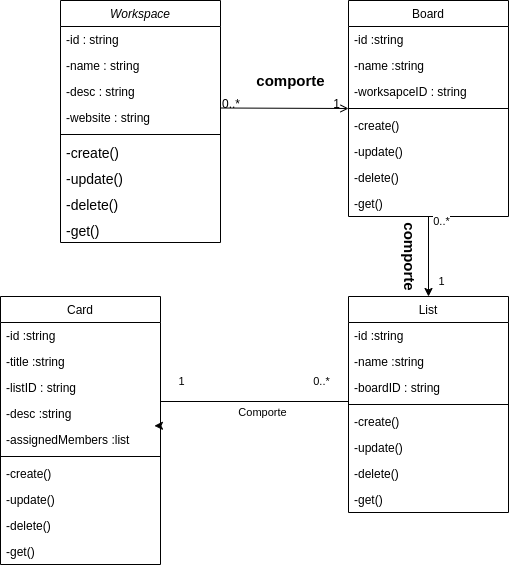

The diagram above was exported from draw.io. Its source (the exported page's mxGraphModel, read from the mxfile embedded in the PNG):
<mxGraphModel dx="1426" dy="761" grid="1" gridSize="20" guides="1" tooltips="1" connect="1" arrows="1" fold="1" page="1" pageScale="1" pageWidth="827" pageHeight="1169" math="0" shadow="0">
  <root>
    <mxCell id="WIyWlLk6GJQsqaUBKTNV-0" />
    <mxCell id="WIyWlLk6GJQsqaUBKTNV-1" parent="WIyWlLk6GJQsqaUBKTNV-0" />
    <mxCell id="zkfFHV4jXpPFQw0GAbJ--0" value="Workspace" style="swimlane;fontStyle=2;align=center;verticalAlign=top;childLayout=stackLayout;horizontal=1;startSize=26;horizontalStack=0;resizeParent=1;resizeLast=0;collapsible=1;marginBottom=0;rounded=0;shadow=0;strokeWidth=1;" parent="WIyWlLk6GJQsqaUBKTNV-1" vertex="1">
      <mxGeometry x="220" y="120" width="160" height="242" as="geometry">
        <mxRectangle x="230" y="140" width="160" height="26" as="alternateBounds" />
      </mxGeometry>
    </mxCell>
    <mxCell id="zkfFHV4jXpPFQw0GAbJ--1" value="-id : string&#10;" style="text;align=left;verticalAlign=top;spacingLeft=4;spacingRight=4;overflow=hidden;rotatable=0;points=[[0,0.5],[1,0.5]];portConstraint=eastwest;" parent="zkfFHV4jXpPFQw0GAbJ--0" vertex="1">
      <mxGeometry y="26" width="160" height="26" as="geometry" />
    </mxCell>
    <mxCell id="zkfFHV4jXpPFQw0GAbJ--2" value="-name : string" style="text;align=left;verticalAlign=top;spacingLeft=4;spacingRight=4;overflow=hidden;rotatable=0;points=[[0,0.5],[1,0.5]];portConstraint=eastwest;rounded=0;shadow=0;html=0;" parent="zkfFHV4jXpPFQw0GAbJ--0" vertex="1">
      <mxGeometry y="52" width="160" height="26" as="geometry" />
    </mxCell>
    <mxCell id="zkfFHV4jXpPFQw0GAbJ--3" value="-desc : string" style="text;align=left;verticalAlign=top;spacingLeft=4;spacingRight=4;overflow=hidden;rotatable=0;points=[[0,0.5],[1,0.5]];portConstraint=eastwest;rounded=0;shadow=0;html=0;" parent="zkfFHV4jXpPFQw0GAbJ--0" vertex="1">
      <mxGeometry y="78" width="160" height="26" as="geometry" />
    </mxCell>
    <mxCell id="zkfFHV4jXpPFQw0GAbJ--5" value="-website : string" style="text;align=left;verticalAlign=top;spacingLeft=4;spacingRight=4;overflow=hidden;rotatable=0;points=[[0,0.5],[1,0.5]];portConstraint=eastwest;" parent="zkfFHV4jXpPFQw0GAbJ--0" vertex="1">
      <mxGeometry y="104" width="160" height="26" as="geometry" />
    </mxCell>
    <mxCell id="zkfFHV4jXpPFQw0GAbJ--4" value="" style="line;html=1;strokeWidth=1;align=left;verticalAlign=middle;spacingTop=-1;spacingLeft=3;spacingRight=3;rotatable=0;labelPosition=right;points=[];portConstraint=eastwest;" parent="zkfFHV4jXpPFQw0GAbJ--0" vertex="1">
      <mxGeometry y="130" width="160" height="8" as="geometry" />
    </mxCell>
    <mxCell id="OHpBpFjo2H3hWMoWtvpj-1" value="-create()" style="text;align=left;verticalAlign=top;spacingLeft=4;spacingRight=4;overflow=hidden;rotatable=0;points=[[0,0.5],[1,0.5]];portConstraint=eastwest;fontSize=14;" parent="zkfFHV4jXpPFQw0GAbJ--0" vertex="1">
      <mxGeometry y="138" width="160" height="26" as="geometry" />
    </mxCell>
    <mxCell id="OHpBpFjo2H3hWMoWtvpj-2" value="-update()" style="text;align=left;verticalAlign=top;spacingLeft=4;spacingRight=4;overflow=hidden;rotatable=0;points=[[0,0.5],[1,0.5]];portConstraint=eastwest;fontSize=14;" parent="zkfFHV4jXpPFQw0GAbJ--0" vertex="1">
      <mxGeometry y="164" width="160" height="26" as="geometry" />
    </mxCell>
    <mxCell id="OHpBpFjo2H3hWMoWtvpj-3" value="-delete()" style="text;align=left;verticalAlign=top;spacingLeft=4;spacingRight=4;overflow=hidden;rotatable=0;points=[[0,0.5],[1,0.5]];portConstraint=eastwest;fontSize=14;" parent="zkfFHV4jXpPFQw0GAbJ--0" vertex="1">
      <mxGeometry y="190" width="160" height="26" as="geometry" />
    </mxCell>
    <mxCell id="OHpBpFjo2H3hWMoWtvpj-4" value="-get()" style="text;align=left;verticalAlign=top;spacingLeft=4;spacingRight=4;overflow=hidden;rotatable=0;points=[[0,0.5],[1,0.5]];portConstraint=eastwest;fontSize=14;" parent="zkfFHV4jXpPFQw0GAbJ--0" vertex="1">
      <mxGeometry y="216" width="160" height="26" as="geometry" />
    </mxCell>
    <mxCell id="OHpBpFjo2H3hWMoWtvpj-27" value="" style="edgeStyle=orthogonalEdgeStyle;rounded=0;orthogonalLoop=1;jettySize=auto;html=1;" parent="WIyWlLk6GJQsqaUBKTNV-1" source="zkfFHV4jXpPFQw0GAbJ--17" target="OHpBpFjo2H3hWMoWtvpj-18" edge="1">
      <mxGeometry relative="1" as="geometry" />
    </mxCell>
    <mxCell id="zkfFHV4jXpPFQw0GAbJ--17" value="Board" style="swimlane;fontStyle=0;align=center;verticalAlign=top;childLayout=stackLayout;horizontal=1;startSize=26;horizontalStack=0;resizeParent=1;resizeLast=0;collapsible=1;marginBottom=0;rounded=0;shadow=0;strokeWidth=1;" parent="WIyWlLk6GJQsqaUBKTNV-1" vertex="1">
      <mxGeometry x="508" y="120" width="160" height="216" as="geometry">
        <mxRectangle x="550" y="140" width="160" height="26" as="alternateBounds" />
      </mxGeometry>
    </mxCell>
    <mxCell id="zkfFHV4jXpPFQw0GAbJ--18" value="-id :string" style="text;align=left;verticalAlign=top;spacingLeft=4;spacingRight=4;overflow=hidden;rotatable=0;points=[[0,0.5],[1,0.5]];portConstraint=eastwest;" parent="zkfFHV4jXpPFQw0GAbJ--17" vertex="1">
      <mxGeometry y="26" width="160" height="26" as="geometry" />
    </mxCell>
    <mxCell id="zkfFHV4jXpPFQw0GAbJ--19" value="-name :string" style="text;align=left;verticalAlign=top;spacingLeft=4;spacingRight=4;overflow=hidden;rotatable=0;points=[[0,0.5],[1,0.5]];portConstraint=eastwest;rounded=0;shadow=0;html=0;" parent="zkfFHV4jXpPFQw0GAbJ--17" vertex="1">
      <mxGeometry y="52" width="160" height="26" as="geometry" />
    </mxCell>
    <mxCell id="zkfFHV4jXpPFQw0GAbJ--20" value="-worksapceID : string" style="text;align=left;verticalAlign=top;spacingLeft=4;spacingRight=4;overflow=hidden;rotatable=0;points=[[0,0.5],[1,0.5]];portConstraint=eastwest;rounded=0;shadow=0;html=0;" parent="zkfFHV4jXpPFQw0GAbJ--17" vertex="1">
      <mxGeometry y="78" width="160" height="26" as="geometry" />
    </mxCell>
    <mxCell id="zkfFHV4jXpPFQw0GAbJ--23" value="" style="line;html=1;strokeWidth=1;align=left;verticalAlign=middle;spacingTop=-1;spacingLeft=3;spacingRight=3;rotatable=0;labelPosition=right;points=[];portConstraint=eastwest;" parent="zkfFHV4jXpPFQw0GAbJ--17" vertex="1">
      <mxGeometry y="104" width="160" height="8" as="geometry" />
    </mxCell>
    <mxCell id="zkfFHV4jXpPFQw0GAbJ--24" value="-create()" style="text;align=left;verticalAlign=top;spacingLeft=4;spacingRight=4;overflow=hidden;rotatable=0;points=[[0,0.5],[1,0.5]];portConstraint=eastwest;" parent="zkfFHV4jXpPFQw0GAbJ--17" vertex="1">
      <mxGeometry y="112" width="160" height="26" as="geometry" />
    </mxCell>
    <mxCell id="zkfFHV4jXpPFQw0GAbJ--21" value="-update()" style="text;align=left;verticalAlign=top;spacingLeft=4;spacingRight=4;overflow=hidden;rotatable=0;points=[[0,0.5],[1,0.5]];portConstraint=eastwest;rounded=0;shadow=0;html=0;" parent="zkfFHV4jXpPFQw0GAbJ--17" vertex="1">
      <mxGeometry y="138" width="160" height="26" as="geometry" />
    </mxCell>
    <mxCell id="zkfFHV4jXpPFQw0GAbJ--22" value="-delete()" style="text;align=left;verticalAlign=top;spacingLeft=4;spacingRight=4;overflow=hidden;rotatable=0;points=[[0,0.5],[1,0.5]];portConstraint=eastwest;rounded=0;shadow=0;html=0;" parent="zkfFHV4jXpPFQw0GAbJ--17" vertex="1">
      <mxGeometry y="164" width="160" height="26" as="geometry" />
    </mxCell>
    <mxCell id="zkfFHV4jXpPFQw0GAbJ--25" value="-get()" style="text;align=left;verticalAlign=top;spacingLeft=4;spacingRight=4;overflow=hidden;rotatable=0;points=[[0,0.5],[1,0.5]];portConstraint=eastwest;" parent="zkfFHV4jXpPFQw0GAbJ--17" vertex="1">
      <mxGeometry y="190" width="160" height="26" as="geometry" />
    </mxCell>
    <mxCell id="zkfFHV4jXpPFQw0GAbJ--26" value="" style="endArrow=open;shadow=0;strokeWidth=1;rounded=0;curved=0;endFill=1;edgeStyle=elbowEdgeStyle;elbow=vertical;" parent="WIyWlLk6GJQsqaUBKTNV-1" edge="1">
      <mxGeometry x="0.5" y="41" relative="1" as="geometry">
        <mxPoint x="380" y="227.5" as="sourcePoint" />
        <mxPoint x="508" y="227.5" as="targetPoint" />
        <mxPoint x="-40" y="32" as="offset" />
      </mxGeometry>
    </mxCell>
    <mxCell id="zkfFHV4jXpPFQw0GAbJ--27" value="0..*" style="resizable=0;align=left;verticalAlign=bottom;labelBackgroundColor=none;fontSize=12;" parent="zkfFHV4jXpPFQw0GAbJ--26" connectable="0" vertex="1">
      <mxGeometry x="-1" relative="1" as="geometry">
        <mxPoint y="4" as="offset" />
      </mxGeometry>
    </mxCell>
    <mxCell id="zkfFHV4jXpPFQw0GAbJ--28" value="1" style="resizable=0;align=right;verticalAlign=bottom;labelBackgroundColor=none;fontSize=12;" parent="zkfFHV4jXpPFQw0GAbJ--26" connectable="0" vertex="1">
      <mxGeometry x="1" relative="1" as="geometry">
        <mxPoint x="-7" y="4" as="offset" />
      </mxGeometry>
    </mxCell>
    <mxCell id="OHpBpFjo2H3hWMoWtvpj-16" value="&lt;b&gt;&lt;font style=&quot;font-size: 15px;&quot;&gt;comporte&lt;/font&gt;&lt;/b&gt;" style="text;html=1;align=center;verticalAlign=middle;resizable=0;points=[];autosize=1;strokeColor=none;fillColor=none;" parent="WIyWlLk6GJQsqaUBKTNV-1" vertex="1">
      <mxGeometry x="400" y="180" width="100" height="40" as="geometry" />
    </mxCell>
    <mxCell id="OHpBpFjo2H3hWMoWtvpj-41" value="" style="edgeStyle=orthogonalEdgeStyle;rounded=0;orthogonalLoop=1;jettySize=auto;html=1;entryX=0.962;entryY=0.128;entryDx=0;entryDy=0;entryPerimeter=0;" parent="WIyWlLk6GJQsqaUBKTNV-1" edge="1">
      <mxGeometry relative="1" as="geometry">
        <mxPoint x="508" y="520" as="sourcePoint" />
        <mxPoint x="313.91999999999985" y="545.328" as="targetPoint" />
        <Array as="points">
          <mxPoint x="508" y="521" />
          <mxPoint x="320" y="521" />
          <mxPoint x="320" y="545" />
        </Array>
      </mxGeometry>
    </mxCell>
    <mxCell id="OHpBpFjo2H3hWMoWtvpj-44" value="0..*" style="edgeLabel;html=1;align=center;verticalAlign=middle;resizable=0;points=[];" parent="OHpBpFjo2H3hWMoWtvpj-41" vertex="1" connectable="0">
      <mxGeometry x="-0.1933" y="2" relative="1" as="geometry">
        <mxPoint x="59" y="-23" as="offset" />
      </mxGeometry>
    </mxCell>
    <mxCell id="OHpBpFjo2H3hWMoWtvpj-46" value="1" style="edgeLabel;html=1;align=center;verticalAlign=middle;resizable=0;points=[];" parent="OHpBpFjo2H3hWMoWtvpj-41" vertex="1" connectable="0">
      <mxGeometry x="-0.1933" y="2" relative="1" as="geometry">
        <mxPoint x="-81" y="-23" as="offset" />
      </mxGeometry>
    </mxCell>
    <mxCell id="OHpBpFjo2H3hWMoWtvpj-47" value="Comporte" style="edgeLabel;html=1;align=center;verticalAlign=middle;resizable=0;points=[];" parent="OHpBpFjo2H3hWMoWtvpj-41" vertex="1" connectable="0">
      <mxGeometry x="-0.1933" y="2" relative="1" as="geometry">
        <mxPoint y="8" as="offset" />
      </mxGeometry>
    </mxCell>
    <mxCell id="OHpBpFjo2H3hWMoWtvpj-48" value="1" style="edgeLabel;html=1;align=center;verticalAlign=middle;resizable=0;points=[];" parent="OHpBpFjo2H3hWMoWtvpj-41" vertex="1" connectable="0">
      <mxGeometry x="-0.1933" y="2" relative="1" as="geometry">
        <mxPoint x="179" y="-123" as="offset" />
      </mxGeometry>
    </mxCell>
    <mxCell id="OHpBpFjo2H3hWMoWtvpj-49" value="0..*" style="edgeLabel;html=1;align=center;verticalAlign=middle;resizable=0;points=[];" parent="OHpBpFjo2H3hWMoWtvpj-41" vertex="1" connectable="0">
      <mxGeometry x="-0.1933" y="2" relative="1" as="geometry">
        <mxPoint x="179" y="-183" as="offset" />
      </mxGeometry>
    </mxCell>
    <mxCell id="OHpBpFjo2H3hWMoWtvpj-18" value="List" style="swimlane;fontStyle=0;align=center;verticalAlign=top;childLayout=stackLayout;horizontal=1;startSize=26;horizontalStack=0;resizeParent=1;resizeLast=0;collapsible=1;marginBottom=0;rounded=0;shadow=0;strokeWidth=1;" parent="WIyWlLk6GJQsqaUBKTNV-1" vertex="1">
      <mxGeometry x="508" y="416" width="160" height="216" as="geometry">
        <mxRectangle x="550" y="140" width="160" height="26" as="alternateBounds" />
      </mxGeometry>
    </mxCell>
    <mxCell id="OHpBpFjo2H3hWMoWtvpj-19" value="-id :string" style="text;align=left;verticalAlign=top;spacingLeft=4;spacingRight=4;overflow=hidden;rotatable=0;points=[[0,0.5],[1,0.5]];portConstraint=eastwest;" parent="OHpBpFjo2H3hWMoWtvpj-18" vertex="1">
      <mxGeometry y="26" width="160" height="26" as="geometry" />
    </mxCell>
    <mxCell id="OHpBpFjo2H3hWMoWtvpj-20" value="-name :string" style="text;align=left;verticalAlign=top;spacingLeft=4;spacingRight=4;overflow=hidden;rotatable=0;points=[[0,0.5],[1,0.5]];portConstraint=eastwest;rounded=0;shadow=0;html=0;" parent="OHpBpFjo2H3hWMoWtvpj-18" vertex="1">
      <mxGeometry y="52" width="160" height="26" as="geometry" />
    </mxCell>
    <mxCell id="OHpBpFjo2H3hWMoWtvpj-21" value="-boardID : string" style="text;align=left;verticalAlign=top;spacingLeft=4;spacingRight=4;overflow=hidden;rotatable=0;points=[[0,0.5],[1,0.5]];portConstraint=eastwest;rounded=0;shadow=0;html=0;" parent="OHpBpFjo2H3hWMoWtvpj-18" vertex="1">
      <mxGeometry y="78" width="160" height="26" as="geometry" />
    </mxCell>
    <mxCell id="OHpBpFjo2H3hWMoWtvpj-22" value="" style="line;html=1;strokeWidth=1;align=left;verticalAlign=middle;spacingTop=-1;spacingLeft=3;spacingRight=3;rotatable=0;labelPosition=right;points=[];portConstraint=eastwest;" parent="OHpBpFjo2H3hWMoWtvpj-18" vertex="1">
      <mxGeometry y="104" width="160" height="8" as="geometry" />
    </mxCell>
    <mxCell id="OHpBpFjo2H3hWMoWtvpj-23" value="-create()" style="text;align=left;verticalAlign=top;spacingLeft=4;spacingRight=4;overflow=hidden;rotatable=0;points=[[0,0.5],[1,0.5]];portConstraint=eastwest;" parent="OHpBpFjo2H3hWMoWtvpj-18" vertex="1">
      <mxGeometry y="112" width="160" height="26" as="geometry" />
    </mxCell>
    <mxCell id="OHpBpFjo2H3hWMoWtvpj-24" value="-update()" style="text;align=left;verticalAlign=top;spacingLeft=4;spacingRight=4;overflow=hidden;rotatable=0;points=[[0,0.5],[1,0.5]];portConstraint=eastwest;rounded=0;shadow=0;html=0;" parent="OHpBpFjo2H3hWMoWtvpj-18" vertex="1">
      <mxGeometry y="138" width="160" height="26" as="geometry" />
    </mxCell>
    <mxCell id="OHpBpFjo2H3hWMoWtvpj-25" value="-delete()" style="text;align=left;verticalAlign=top;spacingLeft=4;spacingRight=4;overflow=hidden;rotatable=0;points=[[0,0.5],[1,0.5]];portConstraint=eastwest;rounded=0;shadow=0;html=0;" parent="OHpBpFjo2H3hWMoWtvpj-18" vertex="1">
      <mxGeometry y="164" width="160" height="26" as="geometry" />
    </mxCell>
    <mxCell id="OHpBpFjo2H3hWMoWtvpj-26" value="-get()" style="text;align=left;verticalAlign=top;spacingLeft=4;spacingRight=4;overflow=hidden;rotatable=0;points=[[0,0.5],[1,0.5]];portConstraint=eastwest;" parent="OHpBpFjo2H3hWMoWtvpj-18" vertex="1">
      <mxGeometry y="190" width="160" height="26" as="geometry" />
    </mxCell>
    <mxCell id="OHpBpFjo2H3hWMoWtvpj-31" value="&lt;b&gt;&lt;font style=&quot;font-size: 15px;&quot;&gt;comporte&lt;/font&gt;&lt;/b&gt;" style="text;html=1;align=center;verticalAlign=middle;resizable=0;points=[];autosize=1;strokeColor=none;fillColor=none;rotation=90;" parent="WIyWlLk6GJQsqaUBKTNV-1" vertex="1">
      <mxGeometry x="520" y="356" width="100" height="40" as="geometry" />
    </mxCell>
    <mxCell id="OHpBpFjo2H3hWMoWtvpj-32" value="Card" style="swimlane;fontStyle=0;align=center;verticalAlign=top;childLayout=stackLayout;horizontal=1;startSize=26;horizontalStack=0;resizeParent=1;resizeLast=0;collapsible=1;marginBottom=0;rounded=0;shadow=0;strokeWidth=1;" parent="WIyWlLk6GJQsqaUBKTNV-1" vertex="1">
      <mxGeometry x="160" y="416" width="160" height="268" as="geometry">
        <mxRectangle x="550" y="140" width="160" height="26" as="alternateBounds" />
      </mxGeometry>
    </mxCell>
    <mxCell id="OHpBpFjo2H3hWMoWtvpj-33" value="-id :string" style="text;align=left;verticalAlign=top;spacingLeft=4;spacingRight=4;overflow=hidden;rotatable=0;points=[[0,0.5],[1,0.5]];portConstraint=eastwest;" parent="OHpBpFjo2H3hWMoWtvpj-32" vertex="1">
      <mxGeometry y="26" width="160" height="26" as="geometry" />
    </mxCell>
    <mxCell id="OHpBpFjo2H3hWMoWtvpj-34" value="-title :string" style="text;align=left;verticalAlign=top;spacingLeft=4;spacingRight=4;overflow=hidden;rotatable=0;points=[[0,0.5],[1,0.5]];portConstraint=eastwest;rounded=0;shadow=0;html=0;" parent="OHpBpFjo2H3hWMoWtvpj-32" vertex="1">
      <mxGeometry y="52" width="160" height="26" as="geometry" />
    </mxCell>
    <mxCell id="OHpBpFjo2H3hWMoWtvpj-35" value="-listID : string" style="text;align=left;verticalAlign=top;spacingLeft=4;spacingRight=4;overflow=hidden;rotatable=0;points=[[0,0.5],[1,0.5]];portConstraint=eastwest;rounded=0;shadow=0;html=0;" parent="OHpBpFjo2H3hWMoWtvpj-32" vertex="1">
      <mxGeometry y="78" width="160" height="26" as="geometry" />
    </mxCell>
    <mxCell id="OHpBpFjo2H3hWMoWtvpj-43" value="-desc :string" style="text;align=left;verticalAlign=top;spacingLeft=4;spacingRight=4;overflow=hidden;rotatable=0;points=[[0,0.5],[1,0.5]];portConstraint=eastwest;rounded=0;shadow=0;html=0;" parent="OHpBpFjo2H3hWMoWtvpj-32" vertex="1">
      <mxGeometry y="104" width="160" height="26" as="geometry" />
    </mxCell>
    <mxCell id="OHpBpFjo2H3hWMoWtvpj-42" value="-assignedMembers :list&#10;" style="text;align=left;verticalAlign=top;spacingLeft=4;spacingRight=4;overflow=hidden;rotatable=0;points=[[0,0.5],[1,0.5]];portConstraint=eastwest;rounded=0;shadow=0;html=0;" parent="OHpBpFjo2H3hWMoWtvpj-32" vertex="1">
      <mxGeometry y="130" width="160" height="26" as="geometry" />
    </mxCell>
    <mxCell id="OHpBpFjo2H3hWMoWtvpj-36" value="" style="line;html=1;strokeWidth=1;align=left;verticalAlign=middle;spacingTop=-1;spacingLeft=3;spacingRight=3;rotatable=0;labelPosition=right;points=[];portConstraint=eastwest;" parent="OHpBpFjo2H3hWMoWtvpj-32" vertex="1">
      <mxGeometry y="156" width="160" height="8" as="geometry" />
    </mxCell>
    <mxCell id="OHpBpFjo2H3hWMoWtvpj-37" value="-create()" style="text;align=left;verticalAlign=top;spacingLeft=4;spacingRight=4;overflow=hidden;rotatable=0;points=[[0,0.5],[1,0.5]];portConstraint=eastwest;" parent="OHpBpFjo2H3hWMoWtvpj-32" vertex="1">
      <mxGeometry y="164" width="160" height="26" as="geometry" />
    </mxCell>
    <mxCell id="OHpBpFjo2H3hWMoWtvpj-38" value="-update()" style="text;align=left;verticalAlign=top;spacingLeft=4;spacingRight=4;overflow=hidden;rotatable=0;points=[[0,0.5],[1,0.5]];portConstraint=eastwest;rounded=0;shadow=0;html=0;" parent="OHpBpFjo2H3hWMoWtvpj-32" vertex="1">
      <mxGeometry y="190" width="160" height="26" as="geometry" />
    </mxCell>
    <mxCell id="OHpBpFjo2H3hWMoWtvpj-39" value="-delete()" style="text;align=left;verticalAlign=top;spacingLeft=4;spacingRight=4;overflow=hidden;rotatable=0;points=[[0,0.5],[1,0.5]];portConstraint=eastwest;rounded=0;shadow=0;html=0;" parent="OHpBpFjo2H3hWMoWtvpj-32" vertex="1">
      <mxGeometry y="216" width="160" height="26" as="geometry" />
    </mxCell>
    <mxCell id="OHpBpFjo2H3hWMoWtvpj-40" value="-get()" style="text;align=left;verticalAlign=top;spacingLeft=4;spacingRight=4;overflow=hidden;rotatable=0;points=[[0,0.5],[1,0.5]];portConstraint=eastwest;" parent="OHpBpFjo2H3hWMoWtvpj-32" vertex="1">
      <mxGeometry y="242" width="160" height="26" as="geometry" />
    </mxCell>
  </root>
</mxGraphModel>